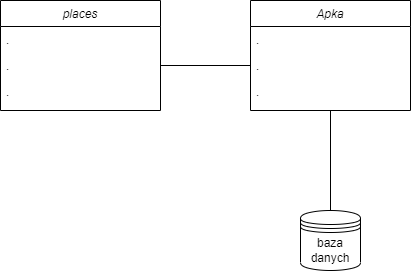

The diagram above was exported from draw.io. Its source (the exported page's mxGraphModel, read from the mxfile embedded in the PNG):
<mxGraphModel dx="1422" dy="794" grid="1" gridSize="10" guides="1" tooltips="1" connect="1" arrows="1" fold="1" page="1" pageScale="1" pageWidth="827" pageHeight="1169" math="0" shadow="0">
  <root>
    <mxCell id="WIyWlLk6GJQsqaUBKTNV-0" />
    <mxCell id="WIyWlLk6GJQsqaUBKTNV-1" parent="WIyWlLk6GJQsqaUBKTNV-0" />
    <mxCell id="zkfFHV4jXpPFQw0GAbJ--0" value="Apka" style="swimlane;fontStyle=2;align=center;verticalAlign=top;childLayout=stackLayout;horizontal=1;startSize=26;horizontalStack=0;resizeParent=1;resizeLast=0;collapsible=1;marginBottom=0;rounded=0;shadow=0;strokeWidth=1;" parent="WIyWlLk6GJQsqaUBKTNV-1" vertex="1">
      <mxGeometry x="340" y="230" width="160" height="110" as="geometry">
        <mxRectangle x="230" y="140" width="160" height="26" as="alternateBounds" />
      </mxGeometry>
    </mxCell>
    <mxCell id="zkfFHV4jXpPFQw0GAbJ--1" value="." style="text;align=left;verticalAlign=top;spacingLeft=4;spacingRight=4;overflow=hidden;rotatable=0;points=[[0,0.5],[1,0.5]];portConstraint=eastwest;" parent="zkfFHV4jXpPFQw0GAbJ--0" vertex="1">
      <mxGeometry y="26" width="160" height="26" as="geometry" />
    </mxCell>
    <mxCell id="zkfFHV4jXpPFQw0GAbJ--2" value="." style="text;align=left;verticalAlign=top;spacingLeft=4;spacingRight=4;overflow=hidden;rotatable=0;points=[[0,0.5],[1,0.5]];portConstraint=eastwest;rounded=0;shadow=0;html=0;" parent="zkfFHV4jXpPFQw0GAbJ--0" vertex="1">
      <mxGeometry y="52" width="160" height="26" as="geometry" />
    </mxCell>
    <mxCell id="zkfFHV4jXpPFQw0GAbJ--3" value="." style="text;align=left;verticalAlign=top;spacingLeft=4;spacingRight=4;overflow=hidden;rotatable=0;points=[[0,0.5],[1,0.5]];portConstraint=eastwest;rounded=0;shadow=0;html=0;" parent="zkfFHV4jXpPFQw0GAbJ--0" vertex="1">
      <mxGeometry y="78" width="160" height="26" as="geometry" />
    </mxCell>
    <mxCell id="5OVUncJtRXmCk8AfFOg2-0" value="baza danych" style="shape=datastore;whiteSpace=wrap;html=1;" vertex="1" parent="WIyWlLk6GJQsqaUBKTNV-1">
      <mxGeometry x="390" y="440" width="60" height="60" as="geometry" />
    </mxCell>
    <mxCell id="5OVUncJtRXmCk8AfFOg2-1" value="places" style="swimlane;fontStyle=2;align=center;verticalAlign=top;childLayout=stackLayout;horizontal=1;startSize=26;horizontalStack=0;resizeParent=1;resizeLast=0;collapsible=1;marginBottom=0;rounded=0;shadow=0;strokeWidth=1;" vertex="1" parent="WIyWlLk6GJQsqaUBKTNV-1">
      <mxGeometry x="90" y="230" width="160" height="110" as="geometry">
        <mxRectangle x="230" y="140" width="160" height="26" as="alternateBounds" />
      </mxGeometry>
    </mxCell>
    <mxCell id="5OVUncJtRXmCk8AfFOg2-2" value="." style="text;align=left;verticalAlign=top;spacingLeft=4;spacingRight=4;overflow=hidden;rotatable=0;points=[[0,0.5],[1,0.5]];portConstraint=eastwest;" vertex="1" parent="5OVUncJtRXmCk8AfFOg2-1">
      <mxGeometry y="26" width="160" height="26" as="geometry" />
    </mxCell>
    <mxCell id="5OVUncJtRXmCk8AfFOg2-3" value="." style="text;align=left;verticalAlign=top;spacingLeft=4;spacingRight=4;overflow=hidden;rotatable=0;points=[[0,0.5],[1,0.5]];portConstraint=eastwest;rounded=0;shadow=0;html=0;" vertex="1" parent="5OVUncJtRXmCk8AfFOg2-1">
      <mxGeometry y="52" width="160" height="26" as="geometry" />
    </mxCell>
    <mxCell id="5OVUncJtRXmCk8AfFOg2-4" value="." style="text;align=left;verticalAlign=top;spacingLeft=4;spacingRight=4;overflow=hidden;rotatable=0;points=[[0,0.5],[1,0.5]];portConstraint=eastwest;rounded=0;shadow=0;html=0;" vertex="1" parent="5OVUncJtRXmCk8AfFOg2-1">
      <mxGeometry y="78" width="160" height="26" as="geometry" />
    </mxCell>
    <mxCell id="5OVUncJtRXmCk8AfFOg2-9" value="" style="endArrow=none;html=1;rounded=0;entryX=0.5;entryY=1;entryDx=0;entryDy=0;exitX=0.5;exitY=0;exitDx=0;exitDy=0;" edge="1" parent="WIyWlLk6GJQsqaUBKTNV-1" source="5OVUncJtRXmCk8AfFOg2-0" target="zkfFHV4jXpPFQw0GAbJ--0">
      <mxGeometry width="50" height="50" relative="1" as="geometry">
        <mxPoint x="390" y="420" as="sourcePoint" />
        <mxPoint x="440" y="370" as="targetPoint" />
      </mxGeometry>
    </mxCell>
    <mxCell id="5OVUncJtRXmCk8AfFOg2-10" value="" style="endArrow=none;html=1;rounded=0;exitX=1;exitY=0.5;exitDx=0;exitDy=0;entryX=0;entryY=0.5;entryDx=0;entryDy=0;" edge="1" parent="WIyWlLk6GJQsqaUBKTNV-1" source="5OVUncJtRXmCk8AfFOg2-3" target="zkfFHV4jXpPFQw0GAbJ--2">
      <mxGeometry width="50" height="50" relative="1" as="geometry">
        <mxPoint x="390" y="420" as="sourcePoint" />
        <mxPoint x="440" y="370" as="targetPoint" />
      </mxGeometry>
    </mxCell>
  </root>
</mxGraphModel>